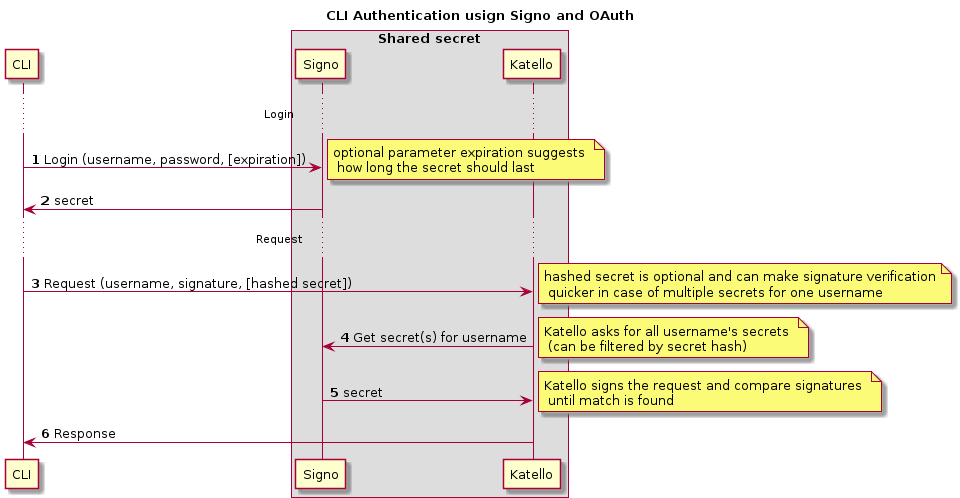

The diagram above was rendered by PlantUML. Its source (embedded in the PNG):
@startuml

title CLI Authentication usign Signo and OAuth

participant CLI
box "Shared secret"
    participant Signo
    participant Katello
end box

autonumber

...Login...
CLI -> Signo : Login (username, password, [expiration])
note right : optional parameter expiration suggests \n how long the secret should last
Signo -> CLI : secret

...Request...
CLI -> Katello : Request (username, signature, [hashed secret])
note right : hashed secret is optional and can make signature verification\n quicker in case of multiple secrets for one username
Katello -> Signo : Get secret(s) for username
note right : Katello asks for all username's secrets \n (can be filtered by secret hash)
Signo -> Katello : secret
note right : Katello signs the request and compare signatures \n until match is found
Katello -> CLI : Response

@enduml